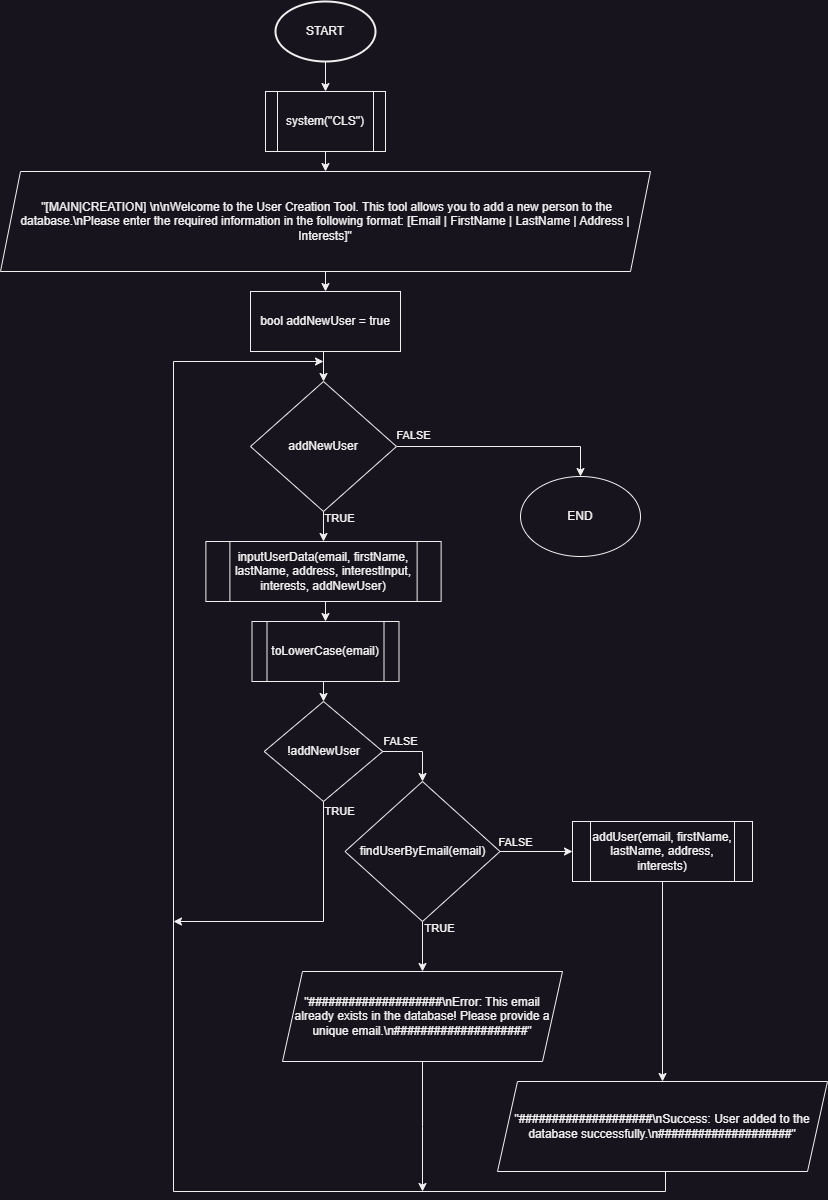

The diagram above was exported from draw.io. Its source (the exported page's mxGraphModel, read from the mxfile embedded in the PNG):
<mxGraphModel dx="945" dy="547" grid="1" gridSize="10" guides="1" tooltips="1" connect="1" arrows="1" fold="1" page="1" pageScale="1" pageWidth="827" pageHeight="1169" math="0" shadow="0">
  <root>
    <mxCell id="0" />
    <mxCell id="1" parent="0" />
    <mxCell id="_KkNJ8bDlk7zTrpqRT8H-10" style="edgeStyle=orthogonalEdgeStyle;rounded=0;orthogonalLoop=1;jettySize=auto;html=1;exitX=0.5;exitY=1;exitDx=0;exitDy=0;exitPerimeter=0;entryX=0.5;entryY=0;entryDx=0;entryDy=0;" parent="1" source="_KkNJ8bDlk7zTrpqRT8H-1" target="_KkNJ8bDlk7zTrpqRT8H-2" edge="1">
      <mxGeometry relative="1" as="geometry" />
    </mxCell>
    <mxCell id="_KkNJ8bDlk7zTrpqRT8H-1" value="START" style="strokeWidth=2;html=1;shape=mxgraph.flowchart.start_1;whiteSpace=wrap;" parent="1" vertex="1">
      <mxGeometry x="275" y="10" width="100" height="60" as="geometry" />
    </mxCell>
    <mxCell id="_KkNJ8bDlk7zTrpqRT8H-9" style="edgeStyle=orthogonalEdgeStyle;rounded=0;orthogonalLoop=1;jettySize=auto;html=1;exitX=0.5;exitY=1;exitDx=0;exitDy=0;entryX=0.5;entryY=0;entryDx=0;entryDy=0;" parent="1" source="_KkNJ8bDlk7zTrpqRT8H-2" target="_KkNJ8bDlk7zTrpqRT8H-3" edge="1">
      <mxGeometry relative="1" as="geometry" />
    </mxCell>
    <mxCell id="_KkNJ8bDlk7zTrpqRT8H-2" value="system(&quot;CLS&quot;)" style="shape=process;whiteSpace=wrap;html=1;backgroundOutline=1;" parent="1" vertex="1">
      <mxGeometry x="265" y="100" width="120" height="60" as="geometry" />
    </mxCell>
    <mxCell id="_KkNJ8bDlk7zTrpqRT8H-8" style="edgeStyle=orthogonalEdgeStyle;rounded=0;orthogonalLoop=1;jettySize=auto;html=1;exitX=0.5;exitY=1;exitDx=0;exitDy=0;entryX=0.5;entryY=0;entryDx=0;entryDy=0;" parent="1" source="_KkNJ8bDlk7zTrpqRT8H-3" target="_KkNJ8bDlk7zTrpqRT8H-4" edge="1">
      <mxGeometry relative="1" as="geometry" />
    </mxCell>
    <mxCell id="_KkNJ8bDlk7zTrpqRT8H-3" value="&amp;nbsp;&quot;[MAIN|CREATION] \n\nWelcome to the User Creation Tool. This tool allows you to add a new person to the database.\nPlease enter the required information in the following format: [Email | FirstName | LastName | Address | Interests]&quot;" style="shape=parallelogram;perimeter=parallelogramPerimeter;whiteSpace=wrap;html=1;fixedSize=1;" parent="1" vertex="1">
      <mxGeometry y="180" width="650" height="100" as="geometry" />
    </mxCell>
    <mxCell id="_KkNJ8bDlk7zTrpqRT8H-6" style="edgeStyle=orthogonalEdgeStyle;rounded=0;orthogonalLoop=1;jettySize=auto;html=1;exitX=0.5;exitY=1;exitDx=0;exitDy=0;entryX=0.5;entryY=0;entryDx=0;entryDy=0;" parent="1" source="_KkNJ8bDlk7zTrpqRT8H-4" target="_KkNJ8bDlk7zTrpqRT8H-5" edge="1">
      <mxGeometry relative="1" as="geometry" />
    </mxCell>
    <mxCell id="_KkNJ8bDlk7zTrpqRT8H-4" value="bool addNewUser = true" style="rounded=0;whiteSpace=wrap;html=1;" parent="1" vertex="1">
      <mxGeometry x="250" y="300" width="150" height="60" as="geometry" />
    </mxCell>
    <mxCell id="_KkNJ8bDlk7zTrpqRT8H-12" style="edgeStyle=orthogonalEdgeStyle;rounded=0;orthogonalLoop=1;jettySize=auto;html=1;exitX=1;exitY=0.5;exitDx=0;exitDy=0;entryX=0.5;entryY=0;entryDx=0;entryDy=0;" parent="1" source="_KkNJ8bDlk7zTrpqRT8H-5" target="_KkNJ8bDlk7zTrpqRT8H-11" edge="1">
      <mxGeometry relative="1" as="geometry" />
    </mxCell>
    <mxCell id="_KkNJ8bDlk7zTrpqRT8H-39" value="FALSE" style="edgeLabel;html=1;align=center;verticalAlign=middle;resizable=0;points=[];" parent="_KkNJ8bDlk7zTrpqRT8H-12" vertex="1" connectable="0">
      <mxGeometry x="-0.747" relative="1" as="geometry">
        <mxPoint x="-11" y="-11" as="offset" />
      </mxGeometry>
    </mxCell>
    <mxCell id="_KkNJ8bDlk7zTrpqRT8H-26" style="edgeStyle=orthogonalEdgeStyle;rounded=0;orthogonalLoop=1;jettySize=auto;html=1;exitX=0.5;exitY=1;exitDx=0;exitDy=0;entryX=0.5;entryY=0;entryDx=0;entryDy=0;" parent="1" source="_KkNJ8bDlk7zTrpqRT8H-5" target="_KkNJ8bDlk7zTrpqRT8H-13" edge="1">
      <mxGeometry relative="1" as="geometry" />
    </mxCell>
    <mxCell id="_KkNJ8bDlk7zTrpqRT8H-40" value="TRUE" style="edgeLabel;html=1;align=center;verticalAlign=middle;resizable=0;points=[];" parent="_KkNJ8bDlk7zTrpqRT8H-26" vertex="1" connectable="0">
      <mxGeometry x="-0.0644" relative="1" as="geometry">
        <mxPoint x="16" y="-7" as="offset" />
      </mxGeometry>
    </mxCell>
    <mxCell id="_KkNJ8bDlk7zTrpqRT8H-5" value="addNewUser" style="rhombus;whiteSpace=wrap;html=1;" parent="1" vertex="1">
      <mxGeometry x="250" y="390" width="146" height="130" as="geometry" />
    </mxCell>
    <mxCell id="_KkNJ8bDlk7zTrpqRT8H-11" value="END" style="ellipse;whiteSpace=wrap;html=1;" parent="1" vertex="1">
      <mxGeometry x="520" y="485" width="120" height="80" as="geometry" />
    </mxCell>
    <mxCell id="_KkNJ8bDlk7zTrpqRT8H-27" style="edgeStyle=orthogonalEdgeStyle;rounded=0;orthogonalLoop=1;jettySize=auto;html=1;exitX=0.5;exitY=1;exitDx=0;exitDy=0;entryX=0.5;entryY=0;entryDx=0;entryDy=0;" parent="1" source="_KkNJ8bDlk7zTrpqRT8H-13" target="_KkNJ8bDlk7zTrpqRT8H-14" edge="1">
      <mxGeometry relative="1" as="geometry" />
    </mxCell>
    <mxCell id="_KkNJ8bDlk7zTrpqRT8H-13" value="inputUserData(email, firstName, lastName, address, interestInput, interests, addNewUser)" style="shape=process;whiteSpace=wrap;html=1;backgroundOutline=1;" parent="1" vertex="1">
      <mxGeometry x="205.38" y="550" width="235.25" height="60" as="geometry" />
    </mxCell>
    <mxCell id="_KkNJ8bDlk7zTrpqRT8H-28" style="edgeStyle=orthogonalEdgeStyle;rounded=0;orthogonalLoop=1;jettySize=auto;html=1;exitX=0.5;exitY=1;exitDx=0;exitDy=0;entryX=0.5;entryY=0;entryDx=0;entryDy=0;" parent="1" source="_KkNJ8bDlk7zTrpqRT8H-14" target="_KkNJ8bDlk7zTrpqRT8H-15" edge="1">
      <mxGeometry relative="1" as="geometry" />
    </mxCell>
    <mxCell id="_KkNJ8bDlk7zTrpqRT8H-14" value="toLowerCase(email)" style="shape=process;whiteSpace=wrap;html=1;backgroundOutline=1;" parent="1" vertex="1">
      <mxGeometry x="251.5" y="630" width="147" height="60" as="geometry" />
    </mxCell>
    <mxCell id="_KkNJ8bDlk7zTrpqRT8H-19" style="edgeStyle=orthogonalEdgeStyle;rounded=0;orthogonalLoop=1;jettySize=auto;html=1;exitX=1;exitY=0.5;exitDx=0;exitDy=0;entryX=0.5;entryY=0;entryDx=0;entryDy=0;" parent="1" source="_KkNJ8bDlk7zTrpqRT8H-15" target="_KkNJ8bDlk7zTrpqRT8H-18" edge="1">
      <mxGeometry relative="1" as="geometry" />
    </mxCell>
    <mxCell id="_KkNJ8bDlk7zTrpqRT8H-35" value="FALSE" style="edgeLabel;html=1;align=center;verticalAlign=middle;resizable=0;points=[];" parent="_KkNJ8bDlk7zTrpqRT8H-19" vertex="1" connectable="0">
      <mxGeometry x="-0.7304" relative="1" as="geometry">
        <mxPoint x="8" y="-10" as="offset" />
      </mxGeometry>
    </mxCell>
    <mxCell id="qzJhU0d-qozmy6SztV7i-1" style="edgeStyle=orthogonalEdgeStyle;rounded=0;orthogonalLoop=1;jettySize=auto;html=1;exitX=0.5;exitY=1;exitDx=0;exitDy=0;" edge="1" parent="1" source="_KkNJ8bDlk7zTrpqRT8H-15">
      <mxGeometry relative="1" as="geometry">
        <mxPoint x="173" y="930" as="targetPoint" />
        <Array as="points">
          <mxPoint x="323" y="930" />
          <mxPoint x="173" y="930" />
        </Array>
      </mxGeometry>
    </mxCell>
    <mxCell id="qzJhU0d-qozmy6SztV7i-2" value="TRUE" style="edgeLabel;html=1;align=center;verticalAlign=middle;resizable=0;points=[];" vertex="1" connectable="0" parent="qzJhU0d-qozmy6SztV7i-1">
      <mxGeometry x="-0.9052" relative="1" as="geometry">
        <mxPoint x="16" y="-3" as="offset" />
      </mxGeometry>
    </mxCell>
    <mxCell id="_KkNJ8bDlk7zTrpqRT8H-15" value="!addNewUser" style="rhombus;whiteSpace=wrap;html=1;" parent="1" vertex="1">
      <mxGeometry x="263.75" y="710" width="118.5" height="100" as="geometry" />
    </mxCell>
    <mxCell id="l4YSv0-gC36JF3NaYEgj-1" style="edgeStyle=orthogonalEdgeStyle;rounded=0;orthogonalLoop=1;jettySize=auto;html=1;exitX=1;exitY=0.5;exitDx=0;exitDy=0;entryX=0;entryY=0.5;entryDx=0;entryDy=0;" parent="1" source="_KkNJ8bDlk7zTrpqRT8H-18" target="_KkNJ8bDlk7zTrpqRT8H-22" edge="1">
      <mxGeometry relative="1" as="geometry" />
    </mxCell>
    <mxCell id="l4YSv0-gC36JF3NaYEgj-2" value="FALSE" style="edgeLabel;html=1;align=center;verticalAlign=middle;resizable=0;points=[];" parent="l4YSv0-gC36JF3NaYEgj-1" vertex="1" connectable="0">
      <mxGeometry x="-0.4182" y="-1" relative="1" as="geometry">
        <mxPoint x="-6" y="-10" as="offset" />
      </mxGeometry>
    </mxCell>
    <mxCell id="Xbmf6cdT-l6geD3ap-lV-1" style="edgeStyle=orthogonalEdgeStyle;rounded=0;orthogonalLoop=1;jettySize=auto;html=1;exitX=0.5;exitY=1;exitDx=0;exitDy=0;entryX=0.5;entryY=0;entryDx=0;entryDy=0;" parent="1" source="_KkNJ8bDlk7zTrpqRT8H-18" target="_KkNJ8bDlk7zTrpqRT8H-20" edge="1">
      <mxGeometry relative="1" as="geometry" />
    </mxCell>
    <mxCell id="Xbmf6cdT-l6geD3ap-lV-2" value="TRUE" style="edgeLabel;html=1;align=center;verticalAlign=middle;resizable=0;points=[];" parent="Xbmf6cdT-l6geD3ap-lV-1" vertex="1" connectable="0">
      <mxGeometry x="-0.4" y="-5" relative="1" as="geometry">
        <mxPoint x="22" y="-9" as="offset" />
      </mxGeometry>
    </mxCell>
    <mxCell id="_KkNJ8bDlk7zTrpqRT8H-18" value="findUserByEmail(email)" style="rhombus;whiteSpace=wrap;html=1;" parent="1" vertex="1">
      <mxGeometry x="344.5" y="790" width="155" height="140" as="geometry" />
    </mxCell>
    <mxCell id="Xbmf6cdT-l6geD3ap-lV-3" style="edgeStyle=orthogonalEdgeStyle;rounded=0;orthogonalLoop=1;jettySize=auto;html=1;exitX=0.5;exitY=1;exitDx=0;exitDy=0;endArrow=classic;endFill=1;" parent="1" source="_KkNJ8bDlk7zTrpqRT8H-20" edge="1">
      <mxGeometry relative="1" as="geometry">
        <mxPoint x="422" y="1200" as="targetPoint" />
      </mxGeometry>
    </mxCell>
    <mxCell id="_KkNJ8bDlk7zTrpqRT8H-20" value="&quot;####################\nError: This email already exists in the database! Please provide a unique email.\n####################&quot;" style="shape=parallelogram;perimeter=parallelogramPerimeter;whiteSpace=wrap;html=1;fixedSize=1;" parent="1" vertex="1">
      <mxGeometry x="282" y="980" width="280" height="90" as="geometry" />
    </mxCell>
    <mxCell id="_KkNJ8bDlk7zTrpqRT8H-25" style="edgeStyle=orthogonalEdgeStyle;rounded=0;orthogonalLoop=1;jettySize=auto;html=1;exitX=0.5;exitY=1;exitDx=0;exitDy=0;entryX=0.5;entryY=0;entryDx=0;entryDy=0;" parent="1" source="_KkNJ8bDlk7zTrpqRT8H-22" target="_KkNJ8bDlk7zTrpqRT8H-24" edge="1">
      <mxGeometry relative="1" as="geometry" />
    </mxCell>
    <mxCell id="_KkNJ8bDlk7zTrpqRT8H-22" value="addUser(email, firstName, lastName, address, interests)" style="shape=process;whiteSpace=wrap;html=1;backgroundOutline=1;" parent="1" vertex="1">
      <mxGeometry x="572" y="830" width="180" height="60" as="geometry" />
    </mxCell>
    <mxCell id="_KkNJ8bDlk7zTrpqRT8H-38" style="edgeStyle=orthogonalEdgeStyle;rounded=0;orthogonalLoop=1;jettySize=auto;html=1;exitX=0.5;exitY=1;exitDx=0;exitDy=0;endArrow=classic;endFill=1;" parent="1" edge="1">
      <mxGeometry relative="1" as="geometry">
        <mxPoint x="323" y="370" as="targetPoint" />
        <mxPoint x="665" y="1180" as="sourcePoint" />
        <Array as="points">
          <mxPoint x="665" y="1200" />
          <mxPoint x="173" y="1200" />
        </Array>
      </mxGeometry>
    </mxCell>
    <mxCell id="_KkNJ8bDlk7zTrpqRT8H-24" value="&quot;####################\nSuccess: User added to the database successfully.\n####################&quot;" style="shape=parallelogram;perimeter=parallelogramPerimeter;whiteSpace=wrap;html=1;fixedSize=1;" parent="1" vertex="1">
      <mxGeometry x="497" y="1090" width="330" height="90" as="geometry" />
    </mxCell>
  </root>
</mxGraphModel>